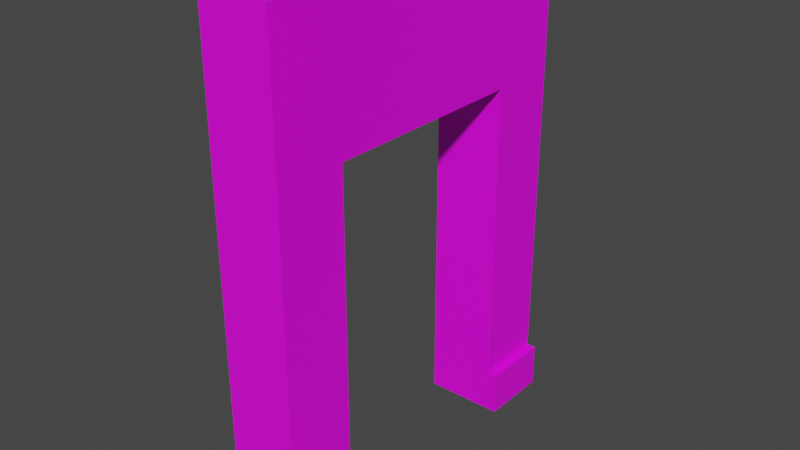 # Source: Entry_A.blend  (saved by Blender 3.5.10; exported with 4.5.12 LTS)
import bpy
from mathutils import Matrix  # noqa: F401  (used for matrix-valued properties, if any)

bpy.ops.wm.read_factory_settings(use_empty=True)
scene = bpy.context.scene
scene.name = 'Scene'

# ---- collections
col_collection = bpy.data.collections.new('Collection'); scene.collection.children.link(col_collection)

# ---- images (referenced by path relative to the original .blend; pixels are not part of the script)
import os
ASSET_DIR = os.environ.get("B2B_ASSET_DIR", "")  # directory of the original .blend (textures are referenced by path, not embedded)
HERE = os.path.dirname(os.path.abspath(__file__))  # packed textures are extracted next to this script under _unpacked/

def load_image(name, relpath, width, height, colorspace="sRGB"):
    """Load a texture the original file referenced (path relative to the .blend, or extracted next to this script)."""
    p = next((c for c in (os.path.join(HERE, relpath), os.path.join(ASSET_DIR, relpath)) if relpath and os.path.exists(c)), "")
    if p:
        img = bpy.data.images.load(p, check_existing=True)
        img.name = name
    else:  # same state as the original file: an image datablock whose file is absent (Cycles renders it pink)
        img = bpy.data.images.new(name, width, height)
        img.source = "FILE"
        img.filepath = "//" + (relpath or name)
    img.colorspace_settings.name = colorspace
    return img
img_uv_grid = load_image('UV_Grid', '', 1024, 1024, 'sRGB')

# ---- materials (node trees are filled in below, after node groups)
mat_material_001 = bpy.data.materials.new('Material.001')
mat_material_001.use_transparent_shadow = False

# ---- material node trees
mat_material_001.use_nodes = True; mat_material_001.node_tree.nodes.clear()
_N = mat_material_001.node_tree.nodes; _L = mat_material_001.node_tree.links
n0 = _N.new('ShaderNodeBsdfPrincipled'); n0.name = 'Principled BSDF'; n0.location = (10, 300)
n0.distribution = 'GGX'
n0.subsurface_method = 'RANDOM_WALK_SKIN'
n0.inputs[3].default_value = 1.45
n0.inputs[27].default_value = (0.0, 0.0, 0.0, 1.0)
n0.inputs[28].default_value = 1.0
n1 = _N.new('ShaderNodeOutputMaterial'); n1.name = 'Material Output'; n1.location = (300, 300)
n2 = _N.new('ShaderNodeTexImage'); n2.name = 'Image Texture'; n2.location = (-280, 280)
n2.image = img_uv_grid
_L.new(n0.outputs[0], n1.inputs[0])
_L.new(n2.outputs[0], n0.inputs[0])
n1.is_active_output = True

# ---- world
world_world = bpy.data.worlds.new('World'); scene.world = world_world
world_world.use_nodes = True; world_world.node_tree.nodes.clear()
_N = world_world.node_tree.nodes; _L = world_world.node_tree.links
n0 = _N.new('ShaderNodeOutputWorld'); n0.name = 'World Output'; n0.location = (300, 300)
n1 = _N.new('ShaderNodeBackground'); n1.name = 'Background'; n1.location = (10, 300)
n1.inputs[0].default_value = (0.05088, 0.05088, 0.05088, 1.0)
_L.new(n1.outputs[0], n0.inputs[0])
n0.is_active_output = True
world_world.color = (0.05088, 0.05088, 0.05088)
world_world.use_sun_shadow = False
world_world.sun_shadow_jitter_overblur = 0.0

# ---- meshes
me_cube_068 = bpy.data.meshes.new('Cube.068')
me_cube_068.from_pydata([(-1.0, -5.0, 0.0), (-1.0, -5.0, 14.0), (-1.0, 5.0, 0.0), (-1.0, 5.0, 14.0), (1.0, -5.0, 0.0), (1.0, -5.0, 14.0), (1.0, 5.0, 0.0), (1.0, 5.0, 14.0), (-1.0, -5.0, 1.259), (-1.0, 5.0, 1.259), (1.0, 5.0, 1.259), (1.0, -5.0, 1.259), (1.264, -5.0, 0.0), (1.264, 5.0, 0.0), (1.264, 5.0, 1.259), (1.264, -5.0, 1.259), (-1.0, -3.0, 10.0), (-1.0, -3.0, 1.259), (-1.0, 3.0, 10.0), (-1.0, 3.0, 1.259), (1.0, 3.0, 10.0), (1.0, -3.0, 1.259), (1.0, -3.0, 10.0), (1.0, 3.0, 1.259), (-1.0, -3.0, 0.0), (-1.0, 3.0, 0.0), (1.264, -3.0, 1.259), (1.264, 3.0, 1.259), (1.264, -3.0, 0.0), (1.264, 3.0, 0.0), (1.0, 3.0, 0.0), (1.0, -3.0, 0.0)], [(23, 30), (21, 31)], [(8, 1, 3, 9, 19, 18, 16, 17), (9, 3, 7, 10), (10, 7, 5, 11, 21, 22, 20, 23), (31, 4, 0, 24), (2, 6, 30, 25), (7, 3, 1, 5), (11, 5, 1, 8), (4, 11, 8, 0), (6, 10, 14, 13), (2, 9, 10, 6), (9, 2, 25, 19), (0, 8, 17, 24), (15, 12, 28, 26), (29, 13, 14, 27), (21, 11, 15, 26), (27, 14, 10, 23), (6, 13, 29, 30), (28, 12, 4, 31), (11, 4, 12, 15), (29, 27, 23, 20, 18, 19, 25, 30), (26, 28, 31, 24, 17, 16, 22, 21), (16, 18, 20, 22)])
_uv = me_cube_068.uv_layers.new(name='UVMap')
_uv.uv.foreach_set('vector', [0.9161, 0.05261, 0.9161, 0.5827, 0.5, 0.5827, 0.5, 0.05261, 0.5832, 0.05261, 0.5832, 0.4163, 0.8328, 0.4163, 0.8328, 0.05261, 0.4995, 0.05261, 0.4995, 0.5827, 0.4163, 0.5827, 0.4163, 0.05261, 0.4163, 0.05261, 0.4163, 0.5827, 0.0002446, 0.5827, 0.0002445, 0.05261, 0.08346, 0.05261, 0.08346, 0.4163, 0.3331, 0.4163, 0.3331, 0.05261, 0.357, 0.6664, 0.357, 0.5832, 0.4402, 0.5832, 0.4402, 0.6664, 0.4407, 0.6664, 0.4407, 0.5832, 0.5239, 0.5832, 0.5239, 0.6664, 0.2728, 0.9993, 0.1896, 0.9993, 0.1896, 0.5832, 0.2728, 0.5832, 0.9165, 0.5304, 0.9165, 0.0002445, 0.9998, 0.0002445, 0.9998, 0.5304, 0.9165, 0.5827, 0.9165, 0.5304, 0.9998, 0.5304, 0.9998, 0.5827, 0.6761, 0.6356, 0.6761, 0.5832, 0.6871, 0.5832, 0.6871, 0.6356, 0.4995, 0.0002445, 0.4995, 0.05261, 0.4163, 0.05261, 0.4163, 0.0002445, 0.5, 0.05261, 0.5, 0.0002446, 0.5832, 0.0002445, 0.5832, 0.05261, 0.9161, 0.0002446, 0.9161, 0.05261, 0.8328, 0.05261, 0.8328, 0.0002446, 0.6297, 0.6664, 0.5773, 0.6664, 0.5773, 0.5832, 0.6297, 0.5832, 0.5768, 0.5832, 0.5768, 0.6664, 0.5244, 0.6664, 0.5244, 0.5832, 0.6302, 0.6664, 0.6302, 0.5832, 0.6412, 0.5832, 0.6412, 0.6664, 0.6416, 0.6664, 0.6416, 0.5832, 0.6526, 0.5832, 0.6526, 0.6664, 0.6531, 0.5832, 0.6641, 0.5832, 0.6641, 0.6664, 0.6531, 0.6664, 0.6756, 0.5832, 0.6756, 0.6664, 0.6646, 0.6664, 0.6646, 0.5832, 0.6871, 0.6361, 0.6871, 0.6884, 0.6761, 0.6884, 0.6761, 0.6361, 0.09494, 0.9993, 0.09494, 0.9469, 0.1059, 0.9469, 0.1059, 0.5832, 0.1891, 0.5832, 0.1891, 0.9469, 0.1891, 0.9993, 0.1059, 0.9993, 0.09445, 0.9469, 0.09445, 0.9993, 0.08346, 0.9993, 0.0002445, 0.9993, 0.0002445, 0.9469, 0.0002447, 0.5832, 0.08346, 0.5832, 0.08346, 0.9469, 0.3565, 0.5832, 0.3565, 0.8328, 0.2733, 0.8328, 0.2733, 0.5832])
me_cube_068.materials.append(mat_material_001)
me_cube_068.update()

# ---- objects
ob_entry_a = bpy.data.objects.new('Entry_A', me_cube_068)

# ---- transforms, parenting, visibility, modifiers, constraints
ob_entry_a.location = (0.0, 0.0, 0.0)

# ---- collection membership
col_collection.objects.link(ob_entry_a)

# ---- scene / render settings (as saved in the file)
scene.frame_start = 1; scene.frame_end = 250; scene.frame_set(1)
scene.render.engine = 'BLENDER_EEVEE_NEXT'
scene.cycles.sampling_pattern = 'TABULATED_SOBOL'
scene.view_settings.view_transform = 'Filmic'
bpy.context.view_layer.update()

# ---- added for rendering (the .blend has no active camera and no usable light): camera, sun
cam_auto = bpy.data.cameras.new('AutoCamera')
cam_auto.lens = 50.0
cam_auto.sensor_width = 36.0
cam_auto.clip_end = 1000.0
ob_auto_camera = bpy.data.objects.new('AutoCamera', cam_auto)
scene.collection.objects.link(ob_auto_camera)
ob_auto_camera.location = (16.1876, -19.2665, 19.8443)
ob_auto_camera.rotation_euler = (1.09748, -7.21219e-08, 0.694738)
scene.camera = ob_auto_camera
light_auto_sun = bpy.data.lights.new('AutoSun', 'SUN')
light_auto_sun.energy = 3.0
light_auto_sun.angle = 0.0523599
ob_auto_sun = bpy.data.objects.new('AutoSun', light_auto_sun)
scene.collection.objects.link(ob_auto_sun)
ob_auto_sun.rotation_euler = (0.872665, 0.174533, 0.523599)
bpy.context.view_layer.update()
